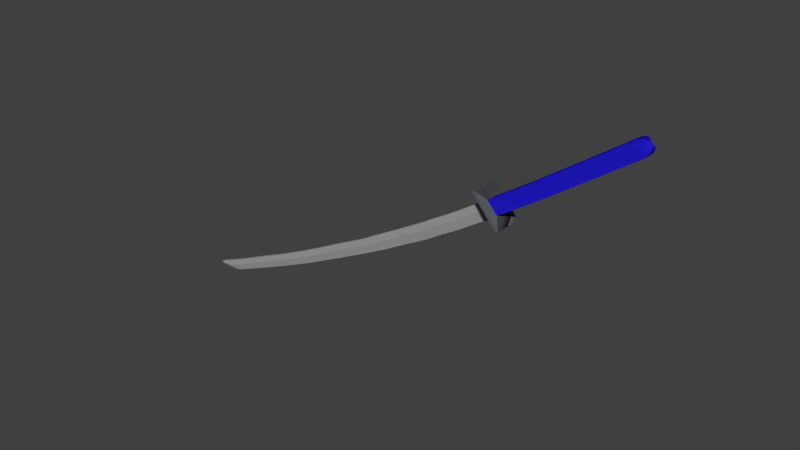 # Source: katana.blend  (saved by Blender 2.82.7; exported with 4.5.12 LTS)
import bpy
from mathutils import Matrix  # noqa: F401  (used for matrix-valued properties, if any)

bpy.ops.wm.read_factory_settings(use_empty=True)
scene = bpy.context.scene
scene.name = 'Scene'

# ---- collections
col_collection_1 = bpy.data.collections.new('Collection 1'); scene.collection.children.link(col_collection_1)

# ---- materials (node trees are filled in below, after node groups)
mat_material = bpy.data.materials.new('Material')
mat_material.alpha_threshold = 0.0
mat_material.diffuse_color = (0.3757, 0.3757, 0.3757, 1.0)
mat_material.roughness = 0.5
mat_material.line_color = (0.0, 0.0, 0.0, 1.0)
mat_material_001 = bpy.data.materials.new('Material.001')
mat_material_001.alpha_threshold = 0.0
mat_material_001.diffuse_color = (1.0, 0.8276, 0.8276, 1.0)
mat_material_001.roughness = 0.5
mat_material_002 = bpy.data.materials.new('Material.002')
mat_material_002.alpha_threshold = 0.0
mat_material_002.diffuse_color = (0.2266, 0.2266, 0.2266, 1.0)
mat_material_002.roughness = 0.5
mat_material_003 = bpy.data.materials.new('Material.003')
mat_material_003.alpha_threshold = 0.0
mat_material_003.diffuse_color = (0.2957, 0.0, 0.004878, 1.0)
mat_material_003.roughness = 0.5

# ---- material node trees
mat_material.use_nodes = True; mat_material.node_tree.nodes.clear()
_N = mat_material.node_tree.nodes; _L = mat_material.node_tree.links
n0 = _N.new('ShaderNodeOutputMaterial'); n0.name = 'Material Output'; n0.location = (300, 300)
n1 = _N.new('ShaderNodeBsdfDiffuse'); n1.name = 'Diffuse BSDF'; n1.location = (10, 300)
n1.inputs[0].default_value = (0.3757, 0.3757, 0.3757, 1.0)
_L.new(n1.outputs[0], n0.inputs[0])
n0.is_active_output = True
mat_material_001.use_nodes = True; mat_material_001.node_tree.nodes.clear()
_N = mat_material_001.node_tree.nodes; _L = mat_material_001.node_tree.links
n0 = _N.new('ShaderNodeOutputMaterial'); n0.name = 'Material Output'; n0.location = (300, 300)
n1 = _N.new('ShaderNodeMixShader'); n1.name = 'Mix Shader'; n1.location = (10, 300)
n2 = _N.new('ShaderNodeBsdfDiffuse'); n2.name = 'Diffuse BSDF'; n2.location = (-190, 200)
n2.inputs[0].default_value = (0.02944, 0.003569, 0.5489, 1.0)
n3 = _N.new('ShaderNodeBsdfAnisotropic'); n3.name = 'Glossy BSDF'; n3.location = (-190, 100)
n3.distribution = 'GGX'
n3.inputs[0].default_value = (0.5457, 0.2918, 0.0, 1.0)
n3.inputs[1].default_value = 0.5323
_L.new(n1.outputs[0], n0.inputs[0])
_L.new(n2.outputs[0], n1.inputs[1])
_L.new(n3.outputs[0], n1.inputs[2])
n0.is_active_output = True
mat_material_002.use_nodes = True; mat_material_002.node_tree.nodes.clear()
_N = mat_material_002.node_tree.nodes; _L = mat_material_002.node_tree.links
n0 = _N.new('ShaderNodeOutputMaterial'); n0.name = 'Material Output'; n0.location = (300, 300)
n1 = _N.new('ShaderNodeBsdfDiffuse'); n1.name = 'Diffuse BSDF'; n1.location = (10, 300)
n1.inputs[0].default_value = (0.1144, 0.1144, 0.1248, 1.0)
_L.new(n1.outputs[0], n0.inputs[0])
n0.is_active_output = True
mat_material_003.use_nodes = True; mat_material_003.node_tree.nodes.clear()
_N = mat_material_003.node_tree.nodes; _L = mat_material_003.node_tree.links
n0 = _N.new('ShaderNodeOutputMaterial'); n0.name = 'Material Output'; n0.location = (300, 300)
n1 = _N.new('ShaderNodeBsdfDiffuse'); n1.name = 'Diffuse BSDF'; n1.location = (10, 300)
n1.inputs[0].default_value = (0.01528, 0.01003, 0.5596, 1.0)
n1.inputs[1].default_value = 0.463
_L.new(n1.outputs[0], n0.inputs[0])
n0.is_active_output = True

# ---- world
world_world = bpy.data.worlds.new('World'); scene.world = world_world
world_world.color = (0.05088, 0.05088, 0.05088)
world_world.use_sun_shadow = False
world_world.sun_shadow_jitter_overblur = 0.0
world_world.cycles.sampling_method = 'MANUAL'
world_world.cycles.sample_map_resolution = 256

# ---- meshes
me_cube = bpy.data.meshes.new('Cube')
me_cube.from_pydata([(1.0, 0.7684, -1.0), (1.0, 0.7255, -1.0), (-1.0, 0.7255, -1.0), (-1.0, 0.7684, -1.0), (1.0, 1.0, 1.0), (1.0, 0.4938, 1.0), (-1.0, 0.4938, 1.0), (-1.0, 1.0, 1.0), (-2.773, 0.7255, -0.9574), (-2.773, 0.7684, -0.9574), (-2.773, 0.4938, 1.043), (-2.773, 1.0, 1.043), (-5.242, 0.7255, -0.8175), (-5.242, 0.7683, -0.8175), (-5.242, 0.4938, 1.183), (-5.242, 1.0, 1.183), (-6.993, 0.7255, -0.7765), (-6.993, 0.7683, -0.7765), (-6.993, 0.4938, 1.223), (-6.993, 1.0, 1.223), (-9.073, 0.7255, -0.6323), (-9.073, 0.7683, -0.6323), (-9.073, 0.4938, 1.368), (-9.073, 1.0, 1.368), (-11.36, 0.7288, -0.4065), (-11.36, 0.765, -0.4065), (-11.36, 0.5333, 1.515), (-11.36, 0.9605, 1.515), (-14.59, 0.7288, -0.1591), (-14.59, 0.765, -0.1591), (-14.59, 0.5333, 1.762), (-14.59, 0.9605, 1.762), (-17.2, 0.7288, 0.1207), (-17.2, 0.765, 0.1207), (-17.31, 0.5333, 1.94), (-17.31, 0.9605, 1.94), (-20.45, 0.7288, 0.5188), (-20.45, 0.765, 0.5188), (-20.55, 0.5333, 2.339), (-20.55, 0.9605, 2.339), (-22.77, 0.7288, 0.8043), (-22.77, 0.765, 0.8043), (-22.88, 0.5333, 2.624), (-22.88, 0.9605, 2.624), (-25.61, 0.7288, 1.193), (-25.61, 0.765, 1.193), (-25.64, 0.5333, 2.91), (-25.64, 0.9605, 2.91), (-28.46, 0.7288, 1.561), (-28.46, 0.765, 1.561), (-28.48, 0.5333, 3.277), (-28.48, 0.9605, 3.277), (-31.77, 0.7288, 2.114), (-31.77, 0.765, 2.114), (-31.86, 0.5333, 3.769), (-31.86, 0.9605, 3.769), (-33.92, 0.7288, 2.48), (-33.92, 0.765, 2.48), (-34.01, 0.5333, 4.136), (-34.01, 0.9605, 4.136), (-36.53, 0.7288, 2.971), (-36.53, 0.765, 2.971), (-36.48, 0.5333, 4.566), (-36.48, 0.9605, 4.566), (-39.34, 0.7288, 3.498), (-39.34, 0.765, 3.498), (-39.35, 0.5333, 5.051), (-39.35, 0.9605, 5.051), (-41.19, 0.7288, 3.868), (-41.19, 0.765, 3.868), (-41.25, 0.5333, 5.377), (-41.25, 0.9605, 5.377), (-42.49, 0.7288, 4.12), (-42.49, 0.765, 4.12), (-42.55, 0.5333, 5.629), (-42.55, 0.9605, 5.629), (-43.31, 0.7288, 4.412), (-43.31, 0.765, 4.412), (-43.81, 0.5333, 5.875), (-43.81, 0.9605, 5.875), (-43.91, 0.7288, 4.799), (-43.91, 0.765, 4.799), (-44.6, 0.5333, 6.063), (-44.6, 0.9605, 6.063), (-44.42, 0.7288, 5.2), (-44.42, 0.765, 5.2), (-45.31, 0.5333, 6.179), (-45.31, 0.9605, 6.179), (2.246, 0.7691, -1.058), (2.246, 0.7247, -1.058), (2.063, 1.009, 0.9977), (2.063, 0.4848, 0.9977), (2.246, 1.009, -1.058), (2.246, 0.4848, -1.058), (2.063, 1.009, 0.9977), (2.249, 1.04, -1.089), (2.249, 0.4436, -1.089), (2.059, 1.04, 1.04), (2.059, 0.4436, 1.04), (2.249, 1.04, -1.089), (2.249, 0.4436, -1.089), (2.059, 1.04, 1.04), (3.322, 1.04, -1.075), (3.322, 0.4436, -1.075), (3.133, 1.04, 1.065), (3.133, 0.4436, 1.065), (3.322, 1.04, -1.075), (3.322, 0.4436, -1.075), (3.133, 1.04, 1.065), (4.013, 1.04, -1.071), (4.013, 0.4436, -1.071), (3.823, 1.04, 1.07), (3.823, 0.4436, 1.07), (4.013, 1.04, -1.071), (4.013, 0.4436, -1.071), (3.823, 1.04, 1.07), (1.0, 1.0, 0.1118), (1.0, 0.4938, 0.1118), (-1.0, 0.4938, 0.1118), (-1.0, 1.0, 0.1118), (-2.773, 0.4938, 0.1543), (-2.773, 1.0, 0.1543), (-5.242, 0.4938, 0.2943), (-5.242, 1.0, 0.2943), (-6.993, 0.4938, 0.3352), (-6.993, 1.0, 0.3352), (-9.073, 0.4938, 0.4794), (-9.073, 1.0, 0.4794), (-11.36, 0.5333, 0.6613), (-11.36, 0.9605, 0.6613), (-14.59, 0.5333, 0.9088), (-14.59, 0.9605, 0.9088), (-17.26, 0.5333, 1.132), (-17.26, 0.9605, 1.132), (-20.51, 0.5333, 1.53), (-20.51, 0.9605, 1.53), (-22.83, 0.5333, 1.816), (-22.83, 0.9605, 1.816), (-25.62, 0.5333, 2.148), (-25.62, 0.9605, 2.148), (-28.47, 0.5333, 2.515), (-28.47, 0.9605, 2.515), (-31.82, 0.5333, 3.034), (-31.82, 0.9605, 3.034), (-33.97, 0.5333, 3.401), (-33.97, 0.9605, 3.401), (-36.5, 0.5333, 3.858), (-36.5, 0.9605, 3.858), (-39.34, 0.5333, 4.362), (-39.34, 0.9605, 4.362), (-41.22, 0.5333, 4.707), (-41.22, 0.9605, 4.707), (-42.53, 0.5333, 4.959), (-42.53, 0.9605, 4.959), (-43.59, 0.5333, 5.226), (-43.59, 0.9605, 5.226), (-44.29, 0.5333, 5.502), (-44.29, 0.9605, 5.502), (-44.92, 0.5333, 5.744), (-44.92, 0.9605, 5.744), (2.144, 1.009, 0.08492), (2.144, 0.4848, 0.08492), (2.144, 1.009, 0.08492), (2.143, 1.04, 0.09427), (2.143, 0.4436, 0.09427), (2.143, 1.04, 0.09427), (3.217, 1.04, 0.1143), (3.217, 0.4436, 0.1143), (3.217, 1.04, 0.1143), (3.908, 1.04, 0.1191), (3.908, 0.4436, 0.1191), (3.908, 1.04, 0.1191), (4.211, 2.545, -2.467), (4.211, -1.19, -2.467), (3.694, 2.545, 2.529), (3.694, -1.19, 2.529), (4.211, 2.545, -2.467), (4.211, -1.19, -2.467), (3.694, 2.545, 2.529), (3.886, 2.545, 0.363), (3.886, -1.19, 0.363), (3.886, 2.545, 0.363), (4.519, 2.545, -2.417), (4.519, -1.19, -2.417), (4.002, 2.545, 2.579), (4.002, -1.19, 2.579), (4.519, 2.545, -2.417), (4.519, -1.19, -2.417), (4.002, 2.545, 2.579), (4.194, 2.545, 0.4129), (4.194, -1.19, 0.4129), (4.194, 2.545, 0.4129), (4.39, 1.357, -0.9083), (4.39, -0.03168, -0.9083), (4.138, 1.357, 0.9988), (4.138, -0.03168, 0.9988), (4.39, 1.357, -0.9083), (4.39, -0.03168, -0.9083), (4.138, 1.357, 0.9988), (4.231, 1.357, 0.172), (4.231, -0.03168, 0.172), (4.231, 1.357, 0.172), (9.547, 1.357, -0.9363), (9.547, -0.03169, -0.9363), (9.296, 1.357, 0.9709), (9.296, -0.03169, 0.9709), (9.547, 1.357, -0.9363), (9.547, -0.03169, -0.9363), (9.296, 1.357, 0.9709), (9.389, 1.357, 0.144), (9.389, -0.03169, 0.144), (9.389, 1.357, 0.144), (15.19, 1.357, -0.8192), (15.19, -0.03169, -0.8192), (14.94, 1.357, 1.088), (14.94, -0.03169, 1.088), (15.19, 1.357, -0.8192), (15.19, -0.03169, -0.8192), (14.94, 1.357, 1.088), (15.04, 1.357, 0.261), (15.04, -0.03169, 0.261), (15.04, 1.357, 0.261), (23.83, 1.353, -0.6034), (23.83, -0.02594, -0.6034), (23.58, 1.353, 1.291), (23.58, -0.02594, 1.291), (23.83, 1.353, -0.6034), (23.83, -0.02594, -0.6034), (23.58, 1.353, 1.291), (23.68, 1.353, 0.4694), (23.68, -0.02594, 0.4694), (23.68, 1.353, 0.4694), (24.31, 1.277, -0.4345), (24.31, 0.08763, -0.4345), (24.1, 1.277, 1.2), (24.1, 0.08763, 1.2), (24.31, 1.277, -0.4345), (24.31, 0.08763, -0.4345), (24.1, 1.277, 1.2), (24.18, 1.277, 0.4911), (24.18, 0.08763, 0.4911), (24.18, 1.277, 0.4911), (24.56, 1.183, -0.2588), (24.56, 0.2291, -0.2588), (24.39, 1.183, 1.051), (24.39, 0.2291, 1.051), (24.56, 1.183, -0.2588), (24.56, 0.2291, -0.2588), (24.39, 1.183, 1.051), (24.45, 1.183, 0.4832), (24.45, 0.2291, 0.4832), (24.45, 1.183, 0.4832), (24.7, 0.994, 0.06035), (24.7, 0.5125, 0.06035), (24.61, 0.994, 0.7216), (24.61, 0.5125, 0.7216), (24.7, 0.994, 0.06035), (24.7, 0.5125, 0.06035), (24.61, 0.994, 0.7216), (24.64, 0.994, 0.4349), (24.64, 0.5125, 0.4349), (24.64, 0.994, 0.4349)], [], [(0, 1, 2, 3), (4, 7, 6, 5), (1, 0, 92, 93), (117, 5, 6, 118), (6, 7, 11, 10), (116, 0, 3, 119), (120, 10, 14, 122), (119, 3, 9, 121), (3, 2, 8, 9), (118, 6, 10, 120), (123, 13, 17, 125), (121, 9, 13, 123), (9, 8, 12, 13), (10, 11, 15, 14), (18, 19, 23, 22), (13, 12, 16, 17), (14, 15, 19, 18), (122, 14, 18, 124), (127, 21, 25, 129), (124, 18, 22, 126), (125, 17, 21, 127), (17, 16, 20, 21), (129, 25, 29, 131), (21, 20, 24, 25), (22, 23, 27, 26), (126, 22, 26, 128), (30, 31, 35, 34), (25, 24, 28, 29), (26, 27, 31, 30), (128, 26, 30, 130), (133, 33, 37, 135), (130, 30, 34, 132), (131, 29, 33, 133), (29, 28, 32, 33), (37, 36, 40, 41), (33, 32, 36, 37), (34, 35, 39, 38), (132, 34, 38, 134), (42, 43, 47, 46), (38, 39, 43, 42), (134, 38, 42, 136), (135, 37, 41, 137), (139, 45, 49, 141), (136, 42, 46, 138), (137, 41, 45, 139), (41, 40, 44, 45), (50, 51, 55, 54), (45, 44, 48, 49), (46, 47, 51, 50), (138, 46, 50, 140), (142, 54, 58, 144), (140, 50, 54, 142), (141, 49, 53, 143), (49, 48, 52, 53), (145, 57, 61, 147), (143, 53, 57, 145), (53, 52, 56, 57), (54, 55, 59, 58), (62, 63, 67, 66), (57, 56, 60, 61), (58, 59, 63, 62), (144, 58, 62, 146), (149, 65, 69, 151), (146, 62, 66, 148), (147, 61, 65, 149), (61, 60, 64, 65), (151, 69, 73, 153), (65, 64, 68, 69), (66, 67, 71, 70), (148, 66, 70, 150), (74, 75, 79, 78), (69, 68, 72, 73), (70, 71, 75, 74), (150, 70, 74, 152), (155, 77, 81, 157), (152, 74, 78, 154), (153, 73, 77, 155), (73, 72, 76, 77), (82, 83, 87, 86), (77, 76, 80, 81), (78, 79, 83, 82), (154, 78, 82, 156), (158, 86, 87, 159), (156, 82, 86, 158), (157, 81, 85, 159), (81, 80, 84, 85), (161, 89, 96, 164), (4, 5, 91, 90), (117, 1, 89, 161), (116, 4, 90, 162), (101, 98, 105, 108), (90, 91, 98, 97), (93, 92, 99, 100), (162, 90, 97, 165), (94, 91, 98, 101), (160, 94, 101, 163), (89, 88, 95, 96), (107, 106, 113, 114), (163, 101, 108, 166), (97, 98, 105, 104), (96, 95, 102, 103), (164, 96, 103, 167), (100, 99, 106, 107), (165, 97, 104, 168), (112, 170, 180, 175), (168, 104, 111, 171), (108, 105, 112, 115), (166, 108, 115, 169), (104, 105, 112, 111), (103, 102, 109, 110), (167, 103, 110, 170), (105, 167, 170, 112), (102, 166, 169, 109), (106, 168, 171, 113), (171, 111, 174, 181), (99, 165, 168, 106), (98, 164, 167, 105), (95, 163, 166, 102), (88, 160, 163, 95), (92, 162, 165, 99), (0, 116, 162, 92), (5, 117, 161, 91), (91, 161, 164, 98), (83, 157, 159, 87), (80, 156, 158, 84), (84, 158, 159, 85), (76, 154, 156, 80), (75, 153, 155, 79), (72, 152, 154, 76), (79, 155, 157, 83), (68, 150, 152, 72), (64, 148, 150, 68), (71, 151, 153, 75), (63, 147, 149, 67), (60, 146, 148, 64), (67, 149, 151, 71), (56, 144, 146, 60), (55, 143, 145, 59), (59, 145, 147, 63), (51, 141, 143, 55), (48, 140, 142, 52), (52, 142, 144, 56), (44, 138, 140, 48), (43, 137, 139, 47), (40, 136, 138, 44), (47, 139, 141, 51), (39, 135, 137, 43), (36, 134, 136, 40), (32, 132, 134, 36), (31, 131, 133, 35), (28, 130, 132, 32), (35, 133, 135, 39), (24, 128, 130, 28), (20, 126, 128, 24), (27, 129, 131, 31), (19, 125, 127, 23), (16, 124, 126, 20), (23, 127, 129, 27), (12, 122, 124, 16), (11, 121, 123, 15), (15, 123, 125, 19), (2, 118, 120, 8), (7, 119, 121, 11), (8, 120, 122, 12), (4, 116, 119, 7), (1, 117, 118, 2), (174, 175, 185, 184), (176, 181, 191, 186), (109, 169, 179, 172), (111, 112, 175, 174), (115, 112, 175, 178), (114, 113, 176, 177), (170, 110, 173, 180), (110, 109, 172, 173), (113, 171, 181, 176), (169, 115, 178, 179), (188, 185, 195, 198), (184, 185, 195, 194), (178, 175, 185, 188), (177, 176, 186, 187), (172, 179, 189, 182), (173, 172, 182, 183), (179, 178, 188, 189), (180, 173, 183, 190), (181, 174, 184, 191), (175, 180, 190, 185), (197, 196, 206, 207), (198, 195, 205, 208), (187, 186, 196, 197), (182, 189, 199, 192), (183, 182, 192, 193), (189, 188, 198, 199), (190, 183, 193, 200), (191, 184, 194, 201), (185, 190, 200, 195), (186, 191, 201, 196), (202, 209, 219, 212), (207, 206, 216, 217), (192, 199, 209, 202), (193, 192, 202, 203), (199, 198, 208, 209), (200, 193, 203, 210), (201, 194, 204, 211), (195, 200, 210, 205), (196, 201, 211, 206), (194, 195, 205, 204), (219, 218, 228, 229), (213, 212, 222, 223), (203, 202, 212, 213), (209, 208, 218, 219), (210, 203, 213, 220), (211, 204, 214, 221), (205, 210, 220, 215), (206, 211, 221, 216), (204, 205, 215, 214), (208, 205, 215, 218), (230, 223, 233, 240), (229, 228, 238, 239), (220, 213, 223, 230), (221, 214, 224, 231), (215, 220, 230, 225), (216, 221, 231, 226), (214, 215, 225, 224), (218, 215, 225, 228), (217, 216, 226, 227), (212, 219, 229, 222), (241, 234, 244, 251), (240, 233, 243, 250), (231, 224, 234, 241), (225, 230, 240, 235), (226, 231, 241, 236), (224, 225, 235, 234), (228, 225, 235, 238), (227, 226, 236, 237), (222, 229, 239, 232), (223, 222, 232, 233), (245, 250, 260, 255), (251, 244, 254, 261), (235, 240, 250, 245), (236, 241, 251, 246), (234, 235, 245, 244), (238, 235, 245, 248), (237, 236, 246, 247), (232, 239, 249, 242), (233, 232, 242, 243), (239, 238, 248, 249), (259, 258, 255, 260), (252, 259, 260, 253), (246, 251, 261, 256), (244, 245, 255, 254), (248, 245, 255, 258), (247, 246, 256, 257), (242, 249, 259, 252), (243, 242, 252, 253), (249, 248, 258, 259), (250, 243, 253, 260)])
me_cube.polygons.foreach_set('material_index', [0, 0, 0, 0, 0, 0, 0, 0, 0, 0, 0, 0, 0, 0, 0, 0, 0, 0, 0, 0, 0, 0, 0, 0, 0, 0, 0, 0, 0, 0, 0, 0, 0, 0, 0, 0, 0, 0, 0, 0, 0, 0, 0, 0, 0, 0, 0, 0, 0, 0, 0, 0, 0, 0, 0, 0, 0, 0, 0, 0, 0, 0, 0, 0, 0, 0, 0, 0, 0, 0, 0, 0, 0, 0, 0, 0, 0, 0, 0, 0, 0, 0, 0, 0, 0, 0, 1, 0, 0, 0, 1, 1, 1, 1, 1, 1, 1, 1, 1, 1, 1, 1, 1, 1, 2, 1, 1, 1, 1, 1, 1, 1, 1, 1, 2, 1, 1, 1, 1, 1, 0, 0, 1, 0, 0, 0, 0, 0, 0, 0, 0, 0, 0, 0, 0, 0, 0, 0, 0, 0, 0, 0, 0, 0, 0, 0, 0, 0, 0, 0, 0, 0, 0, 0, 0, 0, 0, 0, 0, 0, 0, 0, 0, 0, 0, 0, 2, 2, 2, 2, 2, 2, 2, 2, 2, 2, 2, 2, 2, 2, 2, 2, 2, 2, 2, 2, 3, 3, 2, 2, 2, 2, 2, 2, 2, 2, 3, 3, 3, 3, 3, 3, 3, 3, 3, 3, 3, 3, 3, 3, 3, 3, 3, 3, 3, 3, 3, 3, 3, 3, 3, 3, 3, 3, 3, 3, 3, 3, 3, 3, 3, 3, 3, 3, 3, 3, 3, 3, 3, 3, 3, 3, 3, 3, 3, 3, 3, 3, 3, 3, 3, 3, 3, 3, 3, 3])
me_cube.materials.append(mat_material)
me_cube.materials.append(mat_material_001)
me_cube.materials.append(mat_material_002)
me_cube.materials.append(mat_material_003)
me_cube.use_remesh_preserve_volume = False
me_cube.use_remesh_preserve_attributes = False
me_cube.use_mirror_vertex_groups = False
me_cube.update()

# ---- objects
ob_cube = bpy.data.objects.new('Cube', me_cube)

# ---- transforms, parenting, visibility, modifiers, constraints
ob_cube.location = (1.642, -2.399e-07, 0.7068)
ob_cube.rotation_euler = (2.023e-08, -0.5874, -1.243e-07)
ob_cube.scale = (0.1957, 0.1957, 0.1957)
ob_cube.lock_rotations_4d = False
ob_cube.empty_display_type = 'ARROWS'
ob_cube.lineart.crease_threshold = 0.0

# ---- collection membership
col_collection_1.objects.link(ob_cube)

# ---- scene / render settings (as saved in the file)
scene.frame_start = 1; scene.frame_end = 250; scene.frame_set(9)
scene.render.engine = 'CYCLES'
scene.render.resolution_percentage = 50
scene.render.dither_intensity = 0.0
scene.cycles.use_denoising = False
scene.cycles.samples = 100
scene.cycles.sampling_pattern = 'TABULATED_SOBOL'
scene.cycles.light_sampling_threshold = 0.0
scene.cycles.use_adaptive_sampling = False
scene.cycles.use_light_tree = False
scene.cycles.blur_glossy = 0.0
scene.cycles.pixel_filter_type = 'GAUSSIAN'
scene.cycles.sample_clamp_indirect = 0.0
scene.view_settings.view_transform = 'Standard'
bpy.context.view_layer.update()

# ---- added for rendering (the .blend has no active camera and no usable light): camera, sun
cam_auto = bpy.data.cameras.new('AutoCamera')
cam_auto.lens = 50.0
cam_auto.sensor_width = 36.0
cam_auto.clip_end = 1000.0
ob_auto_camera = bpy.data.objects.new('AutoCamera', cam_auto)
scene.collection.objects.link(ob_auto_camera)
ob_auto_camera.location = (13.9118, -16.847, 11.211)
ob_auto_camera.rotation_euler = (1.09748, -7.21219e-08, 0.694738)
scene.camera = ob_auto_camera
light_auto_sun = bpy.data.lights.new('AutoSun', 'SUN')
light_auto_sun.energy = 3.0
light_auto_sun.angle = 0.0523599
ob_auto_sun = bpy.data.objects.new('AutoSun', light_auto_sun)
scene.collection.objects.link(ob_auto_sun)
ob_auto_sun.rotation_euler = (0.872665, 0.174533, 0.523599)
bpy.context.view_layer.update()
